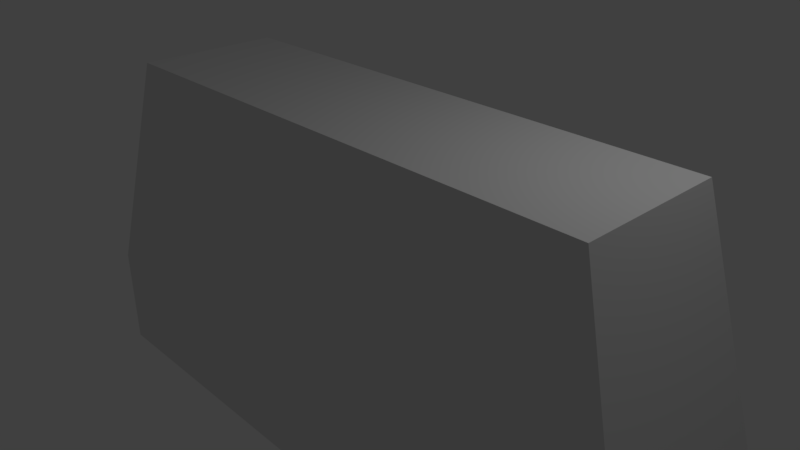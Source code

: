 # Source: low_poly_car.blend  (saved by Blender 2.79.0; exported with 4.5.12 LTS)
import bpy
from mathutils import Matrix  # noqa: F401  (used for matrix-valued properties, if any)

bpy.ops.wm.read_factory_settings(use_empty=True)
scene = bpy.context.scene
scene.name = 'Scene'

# ---- collections
col_collection_1 = bpy.data.collections.new('Collection 1'); scene.collection.children.link(col_collection_1)

# ---- materials (node trees are filled in below, after node groups)
mat_material = bpy.data.materials.new('Material')
mat_material.alpha_threshold = 0.0
mat_material.use_transparent_shadow = False
mat_material.roughness = 0.5
mat_material.line_color = (0.0, 0.0, 0.0, 1.0)

# ---- material node trees

# ---- world
world_world = bpy.data.worlds.new('World'); scene.world = world_world
world_world.color = (0.05088, 0.05088, 0.05088)
world_world.use_sun_shadow = False
world_world.sun_shadow_jitter_overblur = 0.0
world_world.cycles.sampling_method = 'MANUAL'

# ---- cameras
cam_camera = bpy.data.cameras.new('Camera')
cam_camera.clip_end = 100.0
cam_camera.lens = 35.0
cam_camera.sensor_width = 32.0
cam_camera.sensor_height = 18.0
cam_camera.ortho_scale = 7.314
cam_camera.dof.focus_distance = 0.0
cam_camera.dof.aperture_fstop = 128.0

# ---- lights
light_lamp = bpy.data.lights.new('Lamp', 'POINT')
light_lamp.transmission_factor = 0.0
light_lamp.cutoff_distance = 30.0
light_lamp.energy = 100.0
light_lamp.shadow_buffer_clip_start = 1.001
light_lamp.shadow_soft_size = 0.1
light_lamp.shadow_maximum_resolution = 0.006
light_lamp.use_absolute_resolution = True

# ---- meshes
me_cube = bpy.data.meshes.new('Cube')
me_cube.from_pydata([(0.5086, 1.257, -2.788), (0.5086, -1.257, -2.788), (-0.7485, -1.257, -2.788), (-0.7485, 1.257, -2.788), (0.5, 1.0, 2.0), (0.5, -1.0, 2.0), (-0.5, -1.0, 2.0), (-0.5, 1.0, 2.0), (1.766, 1.257, -2.788), (1.766, -1.257, -2.788), (1.5, 1.0, 2.0), (1.5, -1.0, 2.0), (3.023, 1.257, -2.788), (3.023, -1.257, -2.788), (2.5, 1.0, 2.0), (2.5, -1.0, 2.0), (4.531, 1.257, -2.788), (4.531, -1.257, -2.788), (3.7, 1.0, 2.0), (3.7, -1.0, 2.0), (4.783, 1.257, -2.788), (4.783, -1.257, -2.788), (3.9, 1.0, 2.0), (3.9, -1.0, 2.0), (-1.377, -1.257, -2.788), (-1.377, 1.257, -2.788), (-1.0, -1.0, 2.0), (-1.0, 1.0, 2.0), (-3.891, -1.257, -2.788), (-3.891, 1.257, -2.788), (-3.0, -1.0, 2.0), (-3.0, 1.0, 2.0), (-4.394, -1.257, -2.788), (-4.394, 1.257, -2.788), (-3.4, -1.0, 2.0), (-3.4, 1.0, 2.0), (-0.12, 1.257, -2.788), (0.5086, 1.257, -1.282), (-0.12, -1.257, -2.788), (0.5086, -1.257, -1.282), (-0.7485, -1.257, -1.282), (-0.7485, 1.257, -1.282), (1.192e-07, 1.0, 2.0), (-2.682e-07, -1.0, 2.0), (1.766, 1.257, -1.282), (1.766, -1.257, -1.282), (1.0, -1.0, 2.0), (1.0, 1.0, 2.0), (1.137, -1.257, -2.788), (1.137, 1.257, -2.788), (3.023, 1.257, -1.282), (3.023, -1.257, -1.282), (2.394, 1.257, -2.788), (2.394, -1.257, -2.788), (2.0, -1.0, 2.0), (2.0, 1.0, 2.0), (4.531, 1.257, -1.282), (4.531, -1.257, -1.282), (3.1, -1.0, 2.0), (3.1, 1.0, 2.0), (3.777, 1.257, -2.788), (3.777, -1.257, -2.788), (4.783, -6.718e-07, -2.788), (4.783, 1.257, -1.282), (4.783, -1.257, -1.282), (3.9, -1.013e-06, 2.0), (4.657, -1.257, -2.788), (3.8, -1.0, 2.0), (4.657, 1.257, -2.788), (3.8, 1.0, 2.0), (-1.377, -1.257, -1.282), (-1.377, 1.257, -1.282), (-0.75, -1.0, 2.0), (-1.063, -1.257, -2.788), (-0.75, 1.0, 2.0), (-1.063, 1.257, -2.788), (-3.891, -1.257, -1.282), (-3.891, 1.257, -1.282), (-2.0, -1.0, 2.0), (-2.634, -1.257, -2.788), (-2.634, 1.257, -2.788), (-2.0, 1.0, 2.0), (-4.394, 8.268e-07, -2.788), (-4.394, -1.257, -1.282), (-4.394, 1.257, -1.282), (-3.4, 5.364e-07, 2.0), (-4.143, 1.257, -2.788), (-3.2, 1.0, 2.0), (-4.143, -1.257, -2.788), (-3.2, -1.0, 2.0), (-4.143, -1.257, -1.282), (-4.394, 7.518e-07, -1.282), (-2.634, 1.257, -1.282), (-4.143, 1.257, -1.282), (-1.063, 1.257, -1.282), (-2.634, -1.257, -1.282), (4.657, 1.257, -1.282), (4.783, -9.715e-07, -1.282), (3.777, -1.257, -1.282), (3.777, 1.257, -1.282), (4.657, -1.257, -1.282), (2.394, -1.257, -1.282), (2.394, 1.257, -1.282), (1.137, 1.257, -1.282), (1.137, -1.257, -1.282), (-0.12, 1.257, -1.282), (-1.063, -1.257, -1.282), (-0.12, -1.257, -1.282)], [], [(36, 38, 2, 3), (42, 7, 6, 43), (47, 46, 11, 10), (107, 43, 6, 40), (106, 72, 26, 70), (105, 36, 3, 41), (53, 52, 12, 13), (104, 48, 9, 45), (103, 47, 10, 44), (48, 49, 8, 9), (59, 58, 19, 18), (55, 54, 15, 14), (102, 55, 14, 50), (101, 53, 13, 51), (100, 66, 21, 64), (99, 59, 18, 56), (98, 61, 17, 57), (61, 60, 16, 17), (97, 65, 23, 64), (62, 68, 20), (65, 67, 23), (96, 69, 22, 63), (95, 78, 30, 76), (72, 74, 27, 26), (94, 75, 25, 71), (75, 73, 24, 25), (93, 86, 33, 84), (92, 80, 29, 77), (80, 79, 28, 29), (78, 81, 31, 30), (91, 85, 35, 84), (82, 88, 32), (85, 87, 35), (90, 89, 34, 83), (88, 90, 83, 32), (28, 76, 90, 88), (76, 30, 89, 90), (89, 87, 85), (89, 85, 34), (30, 31, 87, 89), (86, 88, 82), (86, 82, 33), (29, 28, 88, 86), (82, 91, 84, 33), (32, 83, 91, 82), (83, 34, 85, 91), (26, 27, 81, 78), (25, 24, 79, 80), (81, 92, 77, 31), (27, 71, 92, 81), (71, 25, 80, 92), (87, 93, 84, 35), (31, 77, 93, 87), (77, 29, 86, 93), (3, 2, 73, 75), (74, 94, 71, 27), (7, 41, 94, 74), (41, 3, 75, 94), (6, 7, 74, 72), (79, 95, 76, 28), (24, 70, 95, 79), (70, 26, 78, 95), (68, 96, 63, 20), (16, 56, 96, 68), (56, 18, 69, 96), (69, 67, 65), (69, 65, 22), (18, 19, 67, 69), (66, 68, 62), (66, 62, 21), (17, 16, 68, 66), (62, 97, 64, 21), (20, 63, 97, 62), (63, 22, 65, 97), (13, 12, 60, 61), (58, 98, 57, 19), (15, 51, 98, 58), (51, 13, 61, 98), (60, 99, 56, 16), (12, 50, 99, 60), (50, 14, 59, 99), (67, 100, 64, 23), (19, 57, 100, 67), (57, 17, 66, 100), (54, 101, 51, 15), (11, 45, 101, 54), (45, 9, 53, 101), (52, 102, 50, 12), (8, 44, 102, 52), (44, 10, 55, 102), (10, 11, 54, 55), (14, 15, 58, 59), (1, 0, 49, 48), (49, 103, 44, 8), (0, 37, 103, 49), (37, 4, 47, 103), (46, 104, 45, 11), (5, 39, 104, 46), (39, 1, 48, 104), (9, 8, 52, 53), (42, 105, 41, 7), (4, 37, 105, 42), (37, 0, 36, 105), (73, 106, 70, 24), (2, 40, 106, 73), (40, 6, 72, 106), (38, 107, 40, 2), (1, 39, 107, 38), (39, 5, 43, 107), (4, 5, 46, 47), (4, 42, 43, 5), (0, 1, 38, 36)])
me_cube.materials.append(mat_material)
me_cube.use_remesh_preserve_volume = False
me_cube.use_remesh_preserve_attributes = False
me_cube.use_mirror_vertex_groups = False
me_cube.update()

# ---- objects
ob_cube = bpy.data.objects.new('Cube', me_cube)
ob_lamp = bpy.data.objects.new('Lamp', light_lamp)
ob_camera = bpy.data.objects.new('Camera', cam_camera)

# ---- transforms, parenting, visibility, modifiers, constraints
ob_cube.location = (0.0, 0.0, 0.0)
ob_cube.lock_rotations_4d = False
ob_cube.empty_display_type = 'ARROWS'
ob_cube.lineart.crease_threshold = 0.0
ob_lamp.location = (4.076, 1.005, 5.904)
ob_lamp.rotation_euler = (0.6503, 0.05522, 1.866)
ob_lamp.lock_rotations_4d = False
ob_lamp.empty_display_type = 'ARROWS'
ob_lamp.color = (0.0, 0.0, 0.0, 0.0)
ob_lamp.lineart.crease_threshold = 0.0
ob_camera.location = (7.481, -6.508, 5.344)
ob_camera.rotation_euler = (1.109, 0.0, 0.8149)
ob_camera.lock_rotations_4d = False
ob_camera.empty_display_type = 'ARROWS'
ob_camera.color = (0.0, 0.0, 0.0, 0.0)
ob_camera.display_type = 'WIRE'
ob_camera.lineart.crease_threshold = 0.0

# ---- collection membership
col_collection_1.objects.link(ob_cube)
col_collection_1.objects.link(ob_lamp)
col_collection_1.objects.link(ob_camera)

# ---- scene / render settings (as saved in the file)
scene.camera = ob_camera
scene.frame_start = 1; scene.frame_end = 250; scene.frame_set(1)
scene.render.engine = 'BLENDER_EEVEE_NEXT'
scene.render.resolution_percentage = 50
scene.render.dither_intensity = 0.0
scene.cycles.use_denoising = False
scene.cycles.samples = 128
scene.cycles.sampling_pattern = 'TABULATED_SOBOL'
scene.cycles.use_adaptive_sampling = False
scene.cycles.use_light_tree = False
scene.cycles.blur_glossy = 0.0
scene.cycles.sample_clamp_indirect = 0.0
scene.view_settings.view_transform = 'Standard'
bpy.context.view_layer.update()
